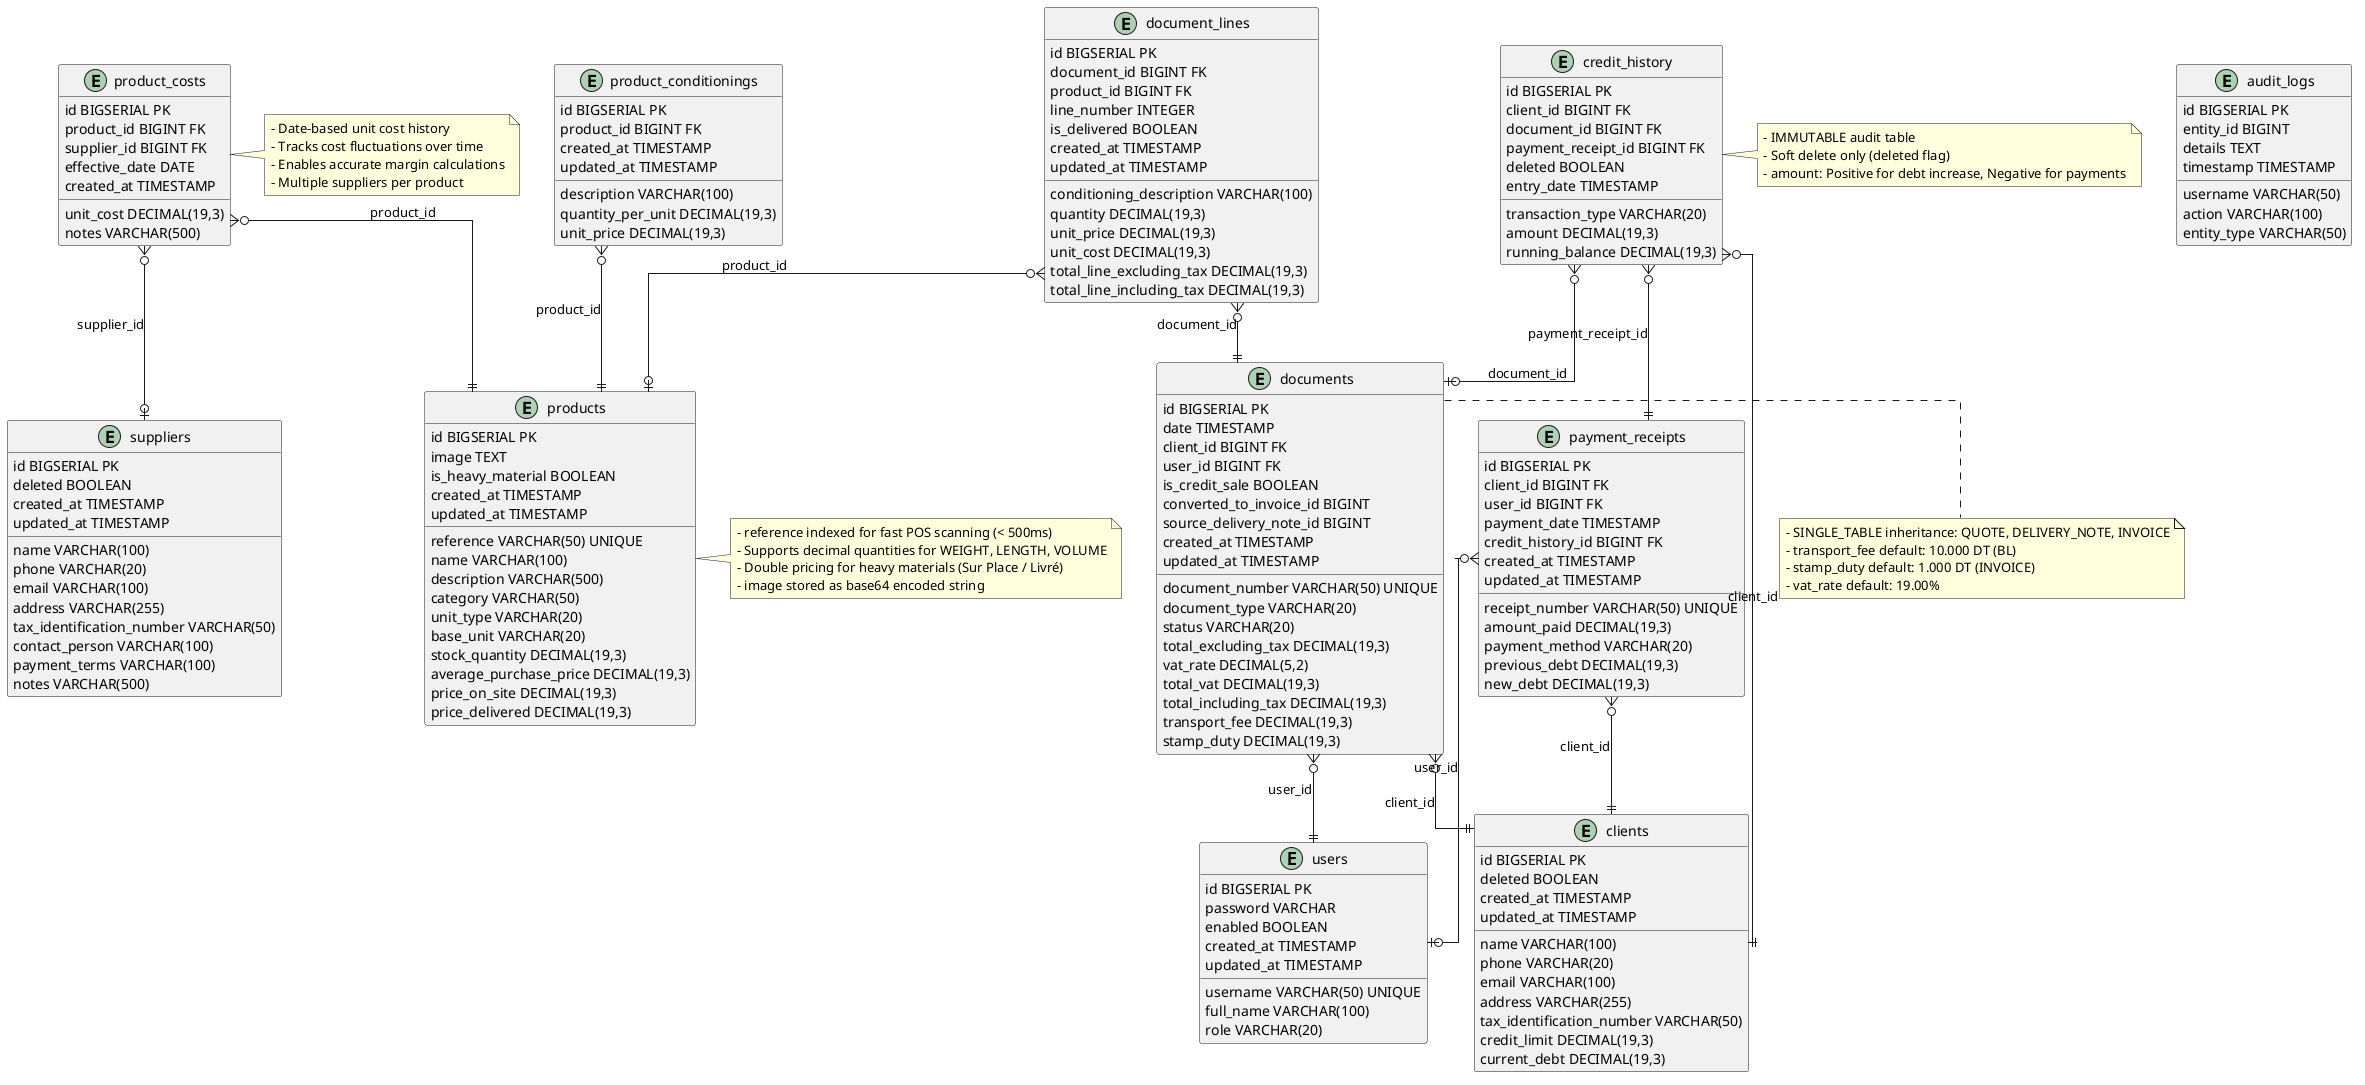

The diagram above was rendered by PlantUML. Its source (embedded in the PNG):
@startuml Hardware Store Database Schema
' INOVEXAHUB - Système de Gestion Commerciale et Point de Vente (POS)
' Sprint 1: Modélisation UML - Database Schema
' Version: 1.0 (MVP)
' Database: PostgreSQL

skinparam linetype ortho
skinparam entity {
  BackgroundColor<<FK>> LightBlue
  BorderColor<<FK>> Blue
}

' ============================================
' TABLES
' ============================================

entity users {
  id BIGSERIAL PK
  username VARCHAR(50) UNIQUE
  password VARCHAR
  full_name VARCHAR(100)
  role VARCHAR(20)
  enabled BOOLEAN
  created_at TIMESTAMP
  updated_at TIMESTAMP
}

entity clients {
  id BIGSERIAL PK
  name VARCHAR(100)
  phone VARCHAR(20)
  email VARCHAR(100)
  address VARCHAR(255)
  tax_identification_number VARCHAR(50)
  credit_limit DECIMAL(19,3)
  current_debt DECIMAL(19,3)
  deleted BOOLEAN
  created_at TIMESTAMP
  updated_at TIMESTAMP
}

entity suppliers {
  id BIGSERIAL PK
  name VARCHAR(100)
  phone VARCHAR(20)
  email VARCHAR(100)
  address VARCHAR(255)
  tax_identification_number VARCHAR(50)
  contact_person VARCHAR(100)
  payment_terms VARCHAR(100)
  notes VARCHAR(500)
  deleted BOOLEAN
  created_at TIMESTAMP
  updated_at TIMESTAMP
}

entity products {
  id BIGSERIAL PK
  reference VARCHAR(50) UNIQUE
  name VARCHAR(100)
  description VARCHAR(500)
  image TEXT
  category VARCHAR(50)
  unit_type VARCHAR(20)
  is_heavy_material BOOLEAN
  base_unit VARCHAR(20)
  stock_quantity DECIMAL(19,3)
  average_purchase_price DECIMAL(19,3)
  price_on_site DECIMAL(19,3)
  price_delivered DECIMAL(19,3)
  created_at TIMESTAMP
  updated_at TIMESTAMP
}

entity product_conditionings {
  id BIGSERIAL PK
  product_id BIGINT FK
  description VARCHAR(100)
  quantity_per_unit DECIMAL(19,3)
  unit_price DECIMAL(19,3)
  created_at TIMESTAMP
  updated_at TIMESTAMP
}

entity product_costs {
  id BIGSERIAL PK
  product_id BIGINT FK
  supplier_id BIGINT FK
  unit_cost DECIMAL(19,3)
  effective_date DATE
  notes VARCHAR(500)
  created_at TIMESTAMP
}

entity documents {
  id BIGSERIAL PK
  document_number VARCHAR(50) UNIQUE
  date TIMESTAMP
  document_type VARCHAR(20)
  status VARCHAR(20)
  client_id BIGINT FK
  user_id BIGINT FK
  total_excluding_tax DECIMAL(19,3)
  vat_rate DECIMAL(5,2)
  total_vat DECIMAL(19,3)
  total_including_tax DECIMAL(19,3)
  transport_fee DECIMAL(19,3)
  stamp_duty DECIMAL(19,3)
  is_credit_sale BOOLEAN
  converted_to_invoice_id BIGINT
  source_delivery_note_id BIGINT
  created_at TIMESTAMP
  updated_at TIMESTAMP
}

entity document_lines {
  id BIGSERIAL PK
  document_id BIGINT FK
  product_id BIGINT FK
  line_number INTEGER
  conditioning_description VARCHAR(100)
  quantity DECIMAL(19,3)
  unit_price DECIMAL(19,3)
  unit_cost DECIMAL(19,3)
  total_line_excluding_tax DECIMAL(19,3)
  total_line_including_tax DECIMAL(19,3)
  is_delivered BOOLEAN
  created_at TIMESTAMP
  updated_at TIMESTAMP
}

entity payment_receipts {
  id BIGSERIAL PK
  receipt_number VARCHAR(50) UNIQUE
  client_id BIGINT FK
  user_id BIGINT FK
  amount_paid DECIMAL(19,3)
  payment_date TIMESTAMP
  payment_method VARCHAR(20)
  previous_debt DECIMAL(19,3)
  new_debt DECIMAL(19,3)
  credit_history_id BIGINT FK
  created_at TIMESTAMP
  updated_at TIMESTAMP
}

entity credit_history {
  id BIGSERIAL PK
  client_id BIGINT FK
  document_id BIGINT FK
  payment_receipt_id BIGINT FK
  transaction_type VARCHAR(20)
  amount DECIMAL(19,3)
  running_balance DECIMAL(19,3)
  deleted BOOLEAN
  entry_date TIMESTAMP
}

entity audit_logs {
  id BIGSERIAL PK
  username VARCHAR(50)
  action VARCHAR(100)
  entity_type VARCHAR(50)
  entity_id BIGINT
  details TEXT
  timestamp TIMESTAMP
}

' ============================================
' FOREIGN KEY RELATIONSHIPS
' ============================================

product_conditionings }o--|| products : "product_id"
product_costs }o--|| products : "product_id"
product_costs }o--o| suppliers : "supplier_id"
documents }o--|| clients : "client_id"
documents }o--|| users : "user_id"
document_lines }o--|| documents : "document_id"
document_lines }o--o| products : "product_id"
payment_receipts }o--|| clients : "client_id"
payment_receipts }o--o| users : "user_id"
credit_history }o--|| clients : "client_id"
credit_history }o--o| documents : "document_id"
credit_history }o--|| payment_receipts : "payment_receipt_id"

' ============================================
' NOTES
' ============================================

note right of products
  - reference indexed for fast POS scanning (< 500ms)
  - Supports decimal quantities for WEIGHT, LENGTH, VOLUME
  - Double pricing for heavy materials (Sur Place / Livré)
  - image stored as base64 encoded string
end note

note right of product_costs
  - Date-based unit cost history
  - Tracks cost fluctuations over time
  - Enables accurate margin calculations
  - Multiple suppliers per product
end note

note right of documents
  - SINGLE_TABLE inheritance: QUOTE, DELIVERY_NOTE, INVOICE
  - transport_fee default: 10.000 DT (BL)
  - stamp_duty default: 1.000 DT (INVOICE)
  - vat_rate default: 19.00%
end note

note right of credit_history
  - IMMUTABLE audit table
  - Soft delete only (deleted flag)
  - amount: Positive for debt increase, Negative for payments
end note

@enduml